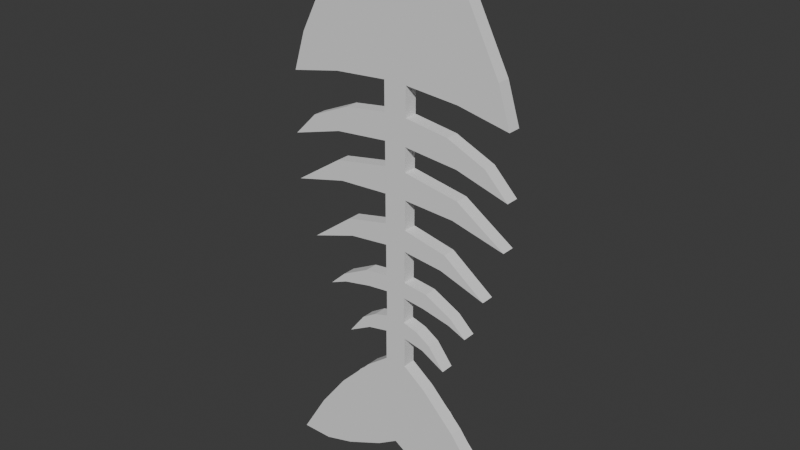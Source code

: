 # Source: Tulang_Ikan.blend  (saved by Blender 4.0.36; exported with 4.5.12 LTS)
import bpy
from mathutils import Matrix  # noqa: F401  (used for matrix-valued properties, if any)

bpy.ops.wm.read_factory_settings(use_empty=True)
scene = bpy.context.scene
scene.name = 'Scene'

# ---- collections
col_collection = bpy.data.collections.new('Collection'); scene.collection.children.link(col_collection)

# ---- world
world_world = bpy.data.worlds.new('World'); scene.world = world_world
world_world.use_nodes = True; world_world.node_tree.nodes.clear()
_N = world_world.node_tree.nodes; _L = world_world.node_tree.links
n0 = _N.new('ShaderNodeOutputWorld'); n0.name = 'World Output'; n0.location = (300, 300)
n1 = _N.new('ShaderNodeBackground'); n1.name = 'Background'; n1.location = (10, 300)
n1.inputs[0].default_value = (0.05088, 0.05088, 0.05088, 1.0)
_L.new(n1.outputs[0], n0.inputs[0])
n0.is_active_output = True
world_world.color = (0.05088, 0.05088, 0.05088)
world_world.use_sun_shadow = False
world_world.sun_shadow_jitter_overblur = 0.0

# ---- meshes
me_plane = bpy.data.meshes.new('Plane')
me_plane.from_pydata([], [], [])
_uv = me_plane.uv_layers.new(name='UVMap')
_uv.uv.foreach_set('vector', [])
me_plane.update()
me_plane_001 = bpy.data.meshes.new('Plane.001')
me_plane_001.from_pydata([(-2.055, 0.9896, -2.395e-07), (-2.055, 1.14, -2.395e-07), (0.00135, 1.705, -1.093e-07), (0.00135, 3.301, -1.095e-07), (-0.451, 3.103, -1.502e-07), (-0.965, 2.642, -1.862e-07), (-1.479, 2.043, -2.161e-07), (-1.479, 1.037, -1.964e-07), (-0.965, 1.148, -1.609e-07), (-0.451, 1.368, -1.301e-07), (-0.2248, 1.535, -1.196e-07), (-0.2248, 3.258, -1.323e-07)], [], [(10, 2, 3, 11), (0, 7, 6, 1), (7, 8, 5, 6), (8, 9, 4, 5), (9, 10, 11, 4)])
_uv = me_plane_001.uv_layers.new(name='UVMap')
_uv.uv.foreach_set('vector', [0.445, 0.0, 0.5, 0.0, 0.5, 1.0, 0.445, 1.0, 0.0, 0.0, 0.14, 0.0, 0.14, 1.0, 0.0, 1.0, 0.14, 0.0, 0.265, 0.0, 0.265, 1.0, 0.14, 1.0, 0.265, 0.0, 0.39, 0.0, 0.39, 1.0, 0.265, 1.0, 0.39, 0.0, 0.445, 0.0, 0.445, 1.0, 0.39, 1.0])
me_plane_001.update()
me_plane_002 = bpy.data.meshes.new('Plane.002')
me_plane_002.from_pydata([(-1.0, -1.0, 0.0), (1.0, -1.0, 0.0), (-1.0, 1.0, 0.0), (1.0, 1.0, 0.0)], [], [(0, 1, 3, 2)])
_uv = me_plane_002.uv_layers.new(name='UVMap')
_uv.uv.foreach_set('vector', [0.0, 0.0, 1.0, 0.0, 1.0, 1.0, 0.0, 1.0])
me_plane_002.update()
me_vert = bpy.data.meshes.new('Vert')
me_vert.from_pydata([(0.0, 0.0, 0.7631), (-0.1658, 1.411e-08, 0.6582), (-0.4628, 3.229e-08, 0.5228), (-0.6962, 4.157e-08, 0.4537), (-0.9393, 4.176e-08, 0.4523), (-0.7344, -3.675e-09, 0.7905), (-0.5196, -4.163e-08, 1.073), (-0.261, -7.69e-08, 1.336), (-0.08399, -9.481e-08, 1.469), (-0.08399, -9.481e-08, 1.702), (-0.2428, -9.036e-08, 1.669), (-0.4266, -7.718e-08, 1.571), (-0.3022, -9.852e-08, 1.73), (-0.189, -1.078e-07, 1.799), (-0.07708, -1.121e-07, 1.831), (-0.07708, -1.121e-07, 2.031), (-0.2456, -1.095e-07, 2.012), (-0.4666, -1.032e-07, 1.965), (-0.6034, -9.555e-08, 1.908), (-0.4804, -1.11e-07, 2.023), (-0.2663, -1.256e-07, 2.132), (-0.08122, -1.288e-07, 2.155), (-0.08122, -1.288e-07, 2.398), (-0.3918, -1.241e-07, 2.363), (-0.7415, -1.087e-07, 2.249), (-0.4189, -1.41e-07, 2.489), (-0.08423, -1.506e-07, 2.561), (-0.08423, -1.506e-07, 2.785), (-0.477, -1.476e-07, 2.763), (-0.8827, -1.332e-07, 2.662), (-0.5108, -1.664e-07, 2.909), (-0.08497, -1.768e-07, 2.986), (-0.08497, -1.768e-07, 3.167), (-0.4982, -1.714e-07, 3.127), (-0.8956, -1.558e-07, 3.011), (-0.7186, -1.8e-07, 3.191), (-0.4217, -1.975e-07, 3.321), (-0.08868, -2.038e-07, 3.368), (-0.08868, -2.038e-07, 3.588), (-0.4974, -1.992e-07, 3.555), (-0.8846, -1.886e-07, 3.475), (-0.7923, -2.278e-07, 3.767), (-0.5031, -3.028e-07, 4.325), (-0.2513, -3.376e-07, 4.585), (-0.08825, -3.496e-07, 4.674), (-0.0002481, -3.496e-07, 4.674)], [], [(1, 0, 45, 44, 43, 42, 41, 40, 39, 38, 37, 36, 35, 34, 33, 32, 31, 30, 29, 28, 27, 26, 25, 24, 23, 22, 21, 20, 19, 18, 17, 16, 15, 14, 13, 12, 11, 10, 9, 8, 7, 6, 5, 4, 3, 2)])
me_vert.update()

# ---- objects
ob_empty = bpy.data.objects.new('Empty', None)
ob_plane = bpy.data.objects.new('Plane', me_plane)
ob_plane_001 = bpy.data.objects.new('Plane.001', me_plane_001)
ob_plane_002 = bpy.data.objects.new('Plane.002', me_plane_002)
ob_vert = bpy.data.objects.new('Vert', me_vert)

# ---- transforms, parenting, visibility, modifiers, constraints
ob_empty.location = (0.01719, 0.0, 2.506)
ob_empty.rotation_euler = (1.571, -0.0, -0.0)
ob_empty.empty_display_type = 'IMAGE'
ob_empty.empty_display_size = 5.0
ob_empty.use_empty_image_alpha = True
ob_empty.color = (1.0, 1.0, 1.0, 0.5)
ob_plane.location = (0.0, 0.0, 1.041)
ob_plane.rotation_euler = (1.571, -0.0, 0.0)
ob_plane.scale = (0.276, 0.276, 0.276)
ob_plane_001.location = (0.0, 0.0, 0.0)
ob_plane_001.rotation_euler = (1.571, -0.0, 0.0)
ob_plane_001.scale = (0.4432, 0.4432, 0.4432)
_m = ob_plane_001.modifiers.new('Mirror', 'MIRROR')
_m.use_clip = True
ob_plane_002.location = (0.0, 0.0, 2.527)
ob_plane_002.rotation_euler = (1.571, -0.0, 0.0)
ob_plane_002.scale = (0.06503, 1.126, 0.06503)
ob_vert.location = (0.0, 0.0, 0.0)
_m = ob_vert.modifiers.new('Mirror', 'MIRROR')
_m.use_clip = True
_m = ob_vert.modifiers.new('Solidify', 'SOLIDIFY')
_m.thickness = 0.1
_m.offset = 1.0

# ---- collection membership
col_collection.objects.link(ob_empty)
col_collection.objects.link(ob_plane)
col_collection.objects.link(ob_plane_001)
col_collection.objects.link(ob_plane_002)
col_collection.objects.link(ob_vert)

# ---- scene / render settings (as saved in the file)
scene.frame_start = 1; scene.frame_end = 250; scene.frame_set(1)
scene.render.engine = 'BLENDER_EEVEE_NEXT'
scene.cycles.sampling_pattern = 'TABULATED_SOBOL'
bpy.context.view_layer.update()

# ---- added for rendering (the .blend has no active camera and no usable light): camera, sun
cam_auto = bpy.data.cameras.new('AutoCamera')
cam_auto.lens = 50.0
cam_auto.sensor_width = 36.0
cam_auto.clip_end = 1000.0
ob_auto_camera = bpy.data.objects.new('AutoCamera', cam_auto)
scene.collection.objects.link(ob_auto_camera)
ob_auto_camera.location = (4.28748, -5.19497, 5.98604)
ob_auto_camera.rotation_euler = (1.09748, -7.21219e-08, 0.694738)
scene.camera = ob_auto_camera
light_auto_sun = bpy.data.lights.new('AutoSun', 'SUN')
light_auto_sun.energy = 3.0
light_auto_sun.angle = 0.0523599
ob_auto_sun = bpy.data.objects.new('AutoSun', light_auto_sun)
scene.collection.objects.link(ob_auto_sun)
ob_auto_sun.rotation_euler = (0.872665, 0.174533, 0.523599)
bpy.context.view_layer.update()
